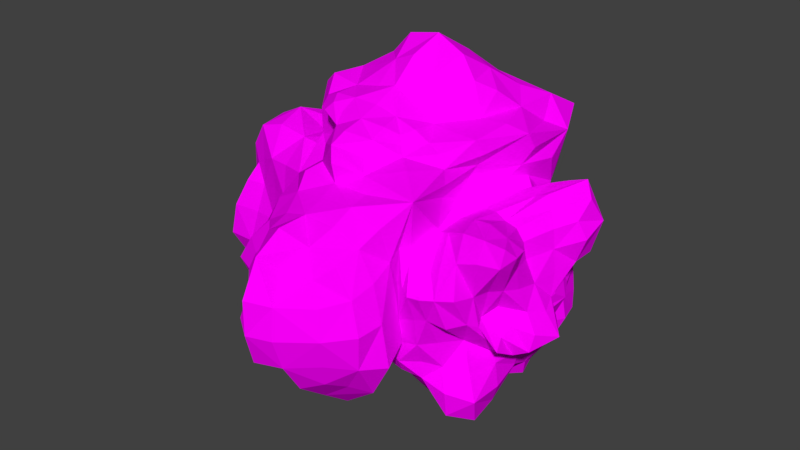 # Source: ast_roide.8.blend  (saved by Blender 2.79.0; exported with 4.5.12 LTS)
import bpy
from mathutils import Matrix  # noqa: F401  (used for matrix-valued properties, if any)

bpy.ops.wm.read_factory_settings(use_empty=True)
scene = bpy.context.scene
scene.name = 'Scene'

# ---- collections
col_collection_1 = bpy.data.collections.new('Collection 1'); scene.collection.children.link(col_collection_1)

# ---- images (referenced by path relative to the original .blend; pixels are not part of the script)
import os
ASSET_DIR = os.environ.get("B2B_ASSET_DIR", "")  # directory of the original .blend (textures are referenced by path, not embedded)
HERE = os.path.dirname(os.path.abspath(__file__))  # packed textures are extracted next to this script under _unpacked/

def load_image(name, relpath, width, height, colorspace="sRGB"):
    """Load a texture the original file referenced (path relative to the .blend, or extracted next to this script)."""
    p = next((c for c in (os.path.join(HERE, relpath), os.path.join(ASSET_DIR, relpath)) if relpath and os.path.exists(c)), "")
    if p:
        img = bpy.data.images.load(p, check_existing=True)
        img.name = name
    else:  # same state as the original file: an image datablock whose file is absent (Cycles renders it pink)
        img = bpy.data.images.new(name, width, height)
        img.source = "FILE"
        img.filepath = "//" + (relpath or name)
    img.colorspace_settings.name = colorspace
    return img
img_asteroide_8_material = load_image('asteroide.8.material', 'asteroide.8.material.png', 1024, 1024, 'sRGB')

# ---- materials (node trees are filled in below, after node groups)
mat_ast_roide_8 = bpy.data.materials.new('astéroide.8')
mat_ast_roide_8.alpha_threshold = 0.0
mat_ast_roide_8.roughness = 0.5
mat_ast_roide_8.line_color = (0.0, 0.0, 0.0, 1.0)

# ---- material node trees
mat_ast_roide_8.use_nodes = True; mat_ast_roide_8.node_tree.nodes.clear()
_N = mat_ast_roide_8.node_tree.nodes; _L = mat_ast_roide_8.node_tree.links
n0 = _N.new('ShaderNodeOutputMaterial'); n0.name = 'Material Output'; n0.location = (300, 300)
n1 = _N.new('ShaderNodeBsdfDiffuse'); n1.name = 'Diffuse BSDF'; n1.location = (66, 281)
n2 = _N.new('ShaderNodeTexImage'); n2.name = 'Image Texture'; n2.location = (-134, 336)
n2.width = 140
n2.image = img_asteroide_8_material
n3 = _N.new('ShaderNodeMapping'); n3.name = 'Mapping'; n3.location = (-434, 365)
n4 = _N.new('ShaderNodeTexCoord'); n4.name = 'Texture Coordinate'; n4.location = (-634, 348)
_L.new(n1.outputs[0], n0.inputs[0])
_L.new(n2.outputs[0], n1.inputs[0])
_L.new(n3.outputs[0], n2.inputs[0])
_L.new(n4.outputs[2], n3.inputs[0])
n0.is_active_output = True

# ---- world
world_world = bpy.data.worlds.new('World'); scene.world = world_world
world_world.color = (0.05088, 0.05088, 0.05088)
world_world.use_sun_shadow = False
world_world.sun_shadow_jitter_overblur = 0.0
world_world.cycles.sampling_method = 'MANUAL'

# ---- meshes
me_cube_008 = bpy.data.meshes.new('Cube.008')
me_cube_008.from_pydata([(2.314, 0.5581, -1.18), (2.431, -0.5882, -1.186), (2.418, -0.6145, -1.834), (2.281, 0.4644, -1.763), (-0.4052, -1.195, 1.49), (0.4891, -1.267, 1.539), (0.3313, -0.9072, 1.936), (-0.3603, -0.9196, 1.995), (1.635, 1.05, 1.248), (1.22, -0.3807, 1.097), (1.449, -0.2632, 0.7691), (1.664, 0.6828, 0.9094), (-0.5993, -1.579, -1.493), (0.6601, -1.629, -1.509), (0.5887, -2.343, -1.638), (-0.2134, -2.064, -1.268), (-1.931, 1.059, -1.34), (-1.828, -0.5376, -1.445), (-2.333, -0.4895, -0.9888), (-2.327, 0.5649, -0.8236), (1.062, 2.669, 0.9173), (0.6161, 2.964, -0.6656), (-1.141, 3.251, -0.8329), (-0.6782, 2.782, 0.7817), (0.3878, 0.4555, 2.576), (-0.3714, 0.4548, 2.656), (-0.4381, -0.4095, 2.263), (0.2747, -0.3066, 2.103), (1.295, -0.4416, 1.583), (1.766, 1.001, 1.809), (1.159, 0.607, 2.016), (0.869, -0.2644, 1.823), (-1.148, 0.7909, 1.59), (-1.251, -0.2876, 1.441), (-1.091, -0.3066, 2.124), (-1.165, 0.6055, 2.339), (1.378, 2.18, 2.026), (-0.06212, 1.96, 1.864), (-0.2087, 1.223, 2.609), (0.8163, 1.282, 2.565), (2.393, 1.187, -0.3272), (2.444, 1.318, 0.7787), (3.032, 1.202, 0.6918), (2.548, 0.8987, -0.2174), (1.317, -1.235, 0.5694), (1.344, -1.556, -0.376), (1.861, -1.534, -0.2213), (1.708, -1.272, 0.4116), (1.598, 2.033, -0.4203), (1.693, 1.833, 0.7231), (1.897, 1.322, 0.5964), (2.084, 1.517, -0.4222), (1.93, -1.223, -1.131), (1.334, -1.519, -1.137), (1.275, -1.213, -1.507), (2.101, -1.347, -1.862), (0.5036, -3.083, -0.8116), (0.4276, -3.138, 0.1842), (-0.2134, -2.925, 0.1398), (-0.3164, -2.838, -0.7005), (0.7132, -1.802, 1.318), (-0.5214, -1.62, 1.118), (-0.3844, -2.358, 0.8291), (0.4483, -2.401, 0.8358), (-1.254, -1.58, 0.3784), (-1.433, -1.643, -0.7361), (-0.9599, -2.061, -0.4889), (-1.008, -2.086, 0.1097), (1.436, -1.571, -0.7562), (1.329, -1.701, 0.598), (1.218, -2.388, 0.2524), (1.345, -2.413, -0.832), (-2.937, -0.5436, -0.5332), (-2.661, -0.4636, 0.4668), (-2.63, 0.4173, 0.4091), (-2.77, 0.4682, -0.4687), (-1.589, -1.045, -0.7656), (-1.459, -1.009, 0.5068), (-2.2, -0.7268, 0.4122), (-2.364, -0.9512, -0.6022), (-1.577, -0.3797, 1.317), (-1.573, 0.7683, 1.164), (-2.356, 0.4947, 1.131), (-2.486, -0.4237, 1.296), (-2.046, 1.948, 0.6162), (-2.352, 2.253, -0.5837), (-2.703, 1.174, -0.4069), (-2.507, 1.129, 0.4126), (0.5759, 1.108, -2.455), (0.5866, -0.1839, -1.939), (-0.2382, -0.07577, -1.83), (-0.3637, 0.9404, -2.341), (1.299, -0.3578, -2.248), (1.365, 0.9175, -2.423), (1.983, 0.625, -2.146), (1.926, -0.4765, -2.15), (1.682, 2.07, -1.165), (2.178, 1.66, -1.167), (2.166, 1.438, -1.829), (1.55, 1.878, -1.808), (-1.474, -0.4863, -1.987), (-1.524, 1.261, -2.144), (-1.141, 0.9416, -2.844), (-1.005, -0.2363, -2.145), (0.5372, -1.268, -1.169), (-0.6498, -1.125, -1.456), (-0.3209, -0.762, -1.394), (0.5488, -0.9863, -1.363), (-0.779, 2.962, -2.316), (0.6588, 2.758, -1.731), (0.6807, 2.12, -2.187), (-0.3606, 2.031, -2.663), (2.758, 0.3118, -0.3174), (2.665, 0.4489, 0.3899), (2.619, -0.4367, 0.4287), (2.729, -0.2855, -0.3179), (2.143, -1.241, 0.6717), (2.27, -1.126, -0.3224), (2.29, -0.81, -0.333), (2.701, -0.9892, 0.6733), (2.461, -0.5446, -1.006), (2.357, 0.5224, -0.8572), (2.636, 0.3519, -0.7862), (2.903, -0.4364, -0.873), (2.181, 0.646, 1.036), (1.95, -0.5582, 1.038), (2.529, -0.5817, 0.9448), (2.519, 0.5754, 0.943), (2.459, -0.01035, -1.218), (2.531, -0.6505, -1.517), (2.217, -0.06145, -1.683), (2.252, 0.4806, -1.44), (0.02306, -1.46, 1.676), (0.3109, -1.085, 1.73), (-0.01457, -1.121, 2.057), (-0.3693, -1.149, 1.77), (1.166, 0.3526, 1.16), (1.277, -0.2316, 0.8333), (1.489, 0.2084, 0.7654), (1.492, 0.8364, 1.045), (0.02319, -1.574, -1.579), (0.7192, -1.988, -1.879), (0.1185, -2.217, -1.559), (-0.394, -1.854, -1.468), (-1.834, 0.2236, -1.386), (-2.035, -0.4673, -1.198), (-2.229, 0.07479, -0.7971), (-1.913, 0.7662, -0.8644), (0.5508, 2.578, 0.03673), (-0.246, 3.224, -0.8401), (-1.083, 3.12, -0.003594), (0.2542, 2.927, 0.9032), (-0.004967, 0.4469, 2.811), (-0.3631, 0.0267, 2.341), (-0.06994, -0.352, 2.223), (0.2432, 0.09407, 2.219), (1.546, 0.1854, 1.675), (1.522, 0.7502, 1.988), (1.102, 0.08341, 1.932), (1.108, -0.3289, 1.735), (-1.275, 0.2797, 1.613), (-1.288, -0.2567, 1.851), (-1.33, 0.09725, 2.314), (-1.278, 0.6991, 2.061), (0.7706, 2.236, 2.028), (-0.07311, 1.603, 2.214), (0.3631, 1.342, 2.748), (1.094, 1.718, 2.233), (2.37, 1.431, 0.1579), (2.767, 1.391, 0.8267), (2.878, 1.162, 0.1298), (2.461, 1.072, -0.2441), (1.365, -1.478, 0.1122), (1.685, -1.594, -0.2417), (1.853, -1.72, 0.1987), (1.537, -1.27, 0.4219), (1.597, 1.933, 0.07172), (1.78, 1.552, 0.5986), (1.931, 1.432, 0.07413), (1.9, 1.813, -0.3941), (1.651, -1.368, -1.085), (1.301, -1.409, -1.352), (1.645, -1.243, -1.58), (2.089, -1.379, -1.46), (0.467, -3.223, -0.3163), (0.05275, -3.343, 0.2481), (-0.3279, -3.076, -0.2958), (0.05385, -3.216, -0.8344), (0.05243, -1.706, 1.226), (-0.4384, -1.949, 0.9113), (0.01415, -2.545, 1.054), (0.606, -2.073, 1.068), (-1.444, -1.642, -0.1367), (-1.275, -1.901, -0.5731), (-1.153, -2.119, -0.1957), (-1.262, -1.929, 0.2363), (1.37, -1.597, -0.08854), (1.333, -2.057, 0.4172), (1.392, -2.452, -0.2593), (1.59, -2.041, -0.8794), (-2.823, -0.5413, -0.002062), (-2.594, -0.01436, 0.4827), (-2.722, 0.4718, -0.01427), (-2.69, -0.01882, -0.5001), (-1.423, -0.9548, -0.08396), (-1.806, -0.8665, 0.4829), (-2.254, -0.8631, -0.0508), (-1.935, -0.8886, -0.6765), (-1.673, 0.2273, 1.203), (-2.067, 0.6662, 1.34), (-2.503, 0.0754, 1.361), (-2.094, -0.3718, 1.394), (-2.334, 2.298, 0.06642), (-2.479, 1.557, -0.4281), (-2.847, 1.286, 0.06922), (-2.201, 1.418, 0.3758), (0.6061, 0.423, -2.277), (0.1818, -0.104, -1.728), (-0.3773, 0.4268, -2.18), (0.145, 1.049, -2.117), (1.341, 0.2725, -2.579), (1.691, 0.7783, -2.311), (1.816, 0.08134, -2.088), (1.618, -0.411, -2.178), (2.134, 2.068, -1.216), (2.263, 1.639, -1.533), (2.017, 1.861, -1.892), (1.648, 2.026, -1.479), (-1.651, 0.2632, -2.207), (-1.361, 1.119, -2.501), (-1.159, 0.2919, -2.554), (-1.306, -0.4035, -2.162), (0.01073, -1.126, -1.188), (-0.5349, -0.9463, -1.461), (0.1418, -0.867, -1.382), (0.5169, -1.197, -1.322), (0.02401, 3.114, -2.16), (0.7139, 2.458, -2.079), (0.1739, 2.231, -2.381), (-0.5278, 2.535, -2.681), (2.728, 0.4183, 0.03824), (2.476, 0.006313, 0.3474), (2.606, -0.3533, 0.04606), (2.865, 0.02546, -0.4086), (2.234, -1.401, 0.1674), (2.379, -0.9795, -0.3926), (2.415, -0.8419, 0.153), (2.433, -1.172, 0.7394), (2.426, 0.003482, -0.9803), (2.403, 0.3848, -0.7743), (2.902, 0.002648, -0.9504), (2.693, -0.5349, -0.9586), (1.9, 0.03774, 0.9181), (2.254, -0.6274, 1.098), (2.293, -0.00148, 0.7884), (2.37, 0.6569, 1.113), (0.9742, -1.394, -1.166), (0.9232, -1.135, -1.477), (0.5201, 2.792, -1.261), (-0.9855, 3.167, -1.629), (1.179, 2.351, -0.5047), (1.568, 2.203, 0.8624), (0.5926, -1.358, -1.232), (-0.694, -1.314, -1.424), (1.176, -1.425, -0.5443), (1.228, -1.373, 0.6798), (-1.664, -0.5643, -1.792), (-1.758, 1.295, -1.784), (-1.462, -1.324, -0.7974), (-1.254, -1.178, 0.4802), (-1.926, 2.909, -0.7298), (-1.455, 2.34, 0.5462), (1.783, 1.17, 1.537), (1.361, -0.5066, 1.375), (1.518, 2.679, 1.743), (-0.1855, 2.265, 1.353), (0.6878, -1.465, 1.372), (-0.5695, -1.398, 1.364), (-1.257, -0.3701, 1.256), (-1.21, 0.8662, 1.173), (0.7858, 0.5074, 2.211), (0.6199, -0.2877, 1.982), (0.6274, 0.8465, 2.845), (-0.4226, 0.8798, 2.968), (0.3354, -0.6493, 2.058), (-0.447, -0.6796, 2.122), (-0.8001, -0.4091, 2.252), (-0.7954, 0.4768, 2.458), (0.9893, -0.9304, 1.642), (0.5958, -0.5693, 1.813), (-0.7869, -0.7166, 2.073), (-0.7523, -0.7028, 1.308), (1.546, 1.751, 1.732), (1.142, 1.04, 2.334), (-0.7415, 0.9742, 2.386), (-0.7742, 1.384, 1.603), (2.406, 0.6096, -0.9871), (2.336, -0.5199, -0.9873), (2.267, 1.3, -0.3991), (2.128, 1.266, 0.6801), (2.139, -1.446, -0.2983), (1.895, -1.294, 0.5572), (1.953, 0.6063, 0.9912), (1.688, -0.4086, 0.8999), (1.474, -0.952, 0.9833), (1.507, -0.7883, 0.7795), (1.834, 1.068, 0.9317), (1.807, 1.638, 1.217), (1.365, -1.486, -0.8078), (1.88, -1.286, -0.6999), (2.257, 1.619, -0.8296), (1.703, 2.175, -0.8131), (0.5156, -2.771, -1.323), (-0.1788, -2.402, -0.9669), (0.9634, -2.734, -0.7737), (0.9026, -2.739, 0.1553), (-0.5718, -2.326, -0.523), (-0.6746, -2.46, 0.07991), (0.322, -2.734, 0.5517), (-0.2833, -2.687, 0.5715), (1.137, -1.689, -1.228), (1.041, -2.315, -1.297), (-0.6118, -2.028, -0.8564), (-1.241, -1.743, -1.384), (-0.9866, -1.552, 0.8579), (-0.6495, -2.071, 0.4382), (0.9423, -2.403, 0.6972), (1.227, -1.792, 1.13), (-2.733, -0.5124, -0.9568), (-2.713, 0.4784, -0.8432), (-2.779, -0.9908, -0.5609), (-2.536, -0.7862, 0.4237), (-2.92, 0.8911, -0.4612), (-2.678, 0.8244, 0.3947), (-2.686, -0.4288, 0.9216), (-2.443, 0.362, 0.7697), (-1.858, -1.09, -1.322), (-2.41, -0.8692, -0.9418), (-2.58, 0.967, -0.8683), (-1.986, 1.784, -1.07), (-1.521, -0.878, 1.001), (-2.247, -0.6602, 0.8315), (-1.632, 1.334, 0.9154), (-2.265, 0.8598, 0.7461), (1.049, 1.055, -2.544), (0.9723, -0.2476, -2.155), (0.65, 1.695, -2.189), (-0.3576, 1.507, -2.368), (0.5651, -0.6889, -1.552), (-0.165, -0.4839, -1.484), (-0.6543, -0.07431, -1.984), (-0.7784, 0.8634, -2.683), (2.216, 0.5204, -2.033), (2.17, -0.5457, -2.018), (1.266, -0.873, -1.763), (2.038, -0.9293, -2.011), (2.054, 1.063, -1.956), (1.464, 1.534, -2.151), (2.438, -1.082, -1.938), (2.296, -1.068, -1.149), (2.194, 0.9506, -1.852), (2.345, 1.133, -1.186), (1.034, 1.84, -1.84), (1.167, 2.287, -1.294), (-1.397, 2.242, -2.22), (-0.8617, 1.584, -2.804), (-0.7544, -0.5867, -1.65), (-1.224, -1.03, -1.827), (2.855, 0.3341, -0.6341), (2.932, -0.3535, -0.6038), (2.624, 0.6405, -0.2152), (3.005, 0.8059, 0.5099), (2.396, -0.5395, -0.2372), (2.732, -0.7444, 0.5694), (2.641, 0.458, 0.7107), (2.734, -0.4597, 0.7618), (2.453, 1.11, 1.207), (2.927, 0.977, 1.093), (2.418, 0.6048, -0.5086), (2.445, 0.9427, -0.6803), (2.431, -0.8616, -0.6286), (2.584, -0.7048, -0.6148), (2.736, -0.9349, 0.9769), (2.104, -1.044, 1.062), (2.424, -0.05313, -1.476), (-0.008714, -1.416, 1.936), (1.142, 0.3345, 0.7888), (0.0671, -1.95, -1.813), (-1.915, 0.178, -1.018), (-0.1808, 3.015, -0.01142), (-0.06268, 0.06938, 2.405), (1.464, 0.07583, 1.918), (-1.592, 0.2139, 2.095), (0.6226, 1.792, 2.345), (2.652, 1.355, 0.1919), (1.658, -1.735, 0.1824), (1.786, 1.679, 0.06264), (1.669, -1.389, -1.358), (0.08957, -3.379, -0.2944), (0.03924, -2.044, 1.075), (-1.479, -1.988, -0.1626), (1.477, -2.054, -0.188), (-2.492, -0.01116, -0.01281), (-1.796, -0.9231, -0.04741), (-2.173, 0.1522, 1.521), (-2.543, 1.656, 0.07245), (0.1567, 0.5119, -1.856), (1.61, 0.1783, -2.351), (2.135, 2.068, -1.564), (-1.443, 0.2697, -2.428), (0.06778, -1.012, -1.283), (0.162, 2.742, -2.51), (2.638, 0.02136, -0.008689), (2.333, -1.077, 0.1346), (2.547, -0.01311, -0.9683), (2.082, 0.01537, 0.8339), (0.9333, -1.327, -1.346), (-0.1014, 3.412, -1.587), (1.228, 2.237, 0.06978), (-0.007154, -1.287, -1.234), (1.128, -1.301, 0.01755), (-1.715, 0.2575, -1.861), (-1.191, -1.197, -0.13), (-1.87, 2.853, 0.01661), (1.333, 0.3195, 1.414), (0.6743, 2.741, 1.699), (0.07355, -1.442, 1.365), (-1.248, 0.2845, 1.194), (0.6466, 0.1164, 1.954), (0.1163, 0.894, 3.069), (-0.03887, -0.73, 2.123), (-0.7987, 0.03746, 2.253), (0.7113, -0.6754, 1.692), (-0.604, -0.5258, 1.634), (1.35, 1.384, 2.028), (-0.7263, 1.154, 2.025), (2.408, 0.01818, -1.03), (2.103, 1.295, 0.112), (2.038, -1.603, 0.1994), (1.715, 0.0958, 0.873), (1.456, -0.7761, 0.8104), (1.606, 1.3, 0.9778), (1.667, -1.502, -0.7212), (2.11, 2.029, -0.7741), (0.09356, -2.651, -1.214), (1.004, -2.825, -0.308), (-0.7484, -2.525, -0.2767), (0.02245, -3.019, 0.793), (1.269, -2.023, -1.465), (-0.8937, -1.881, -1.075), (-0.8727, -1.89, 0.6429), (1.098, -2.084, 0.8894), (-2.581, 0.002414, -0.7954), (-2.684, -0.9524, -0.01811), (-2.962, 0.9161, 0.02676), (-2.653, 0.01306, 0.9508), (-2.034, -0.899, -1.056), (-2.252, 1.233, -0.8613), (-1.93, -0.7878, 0.9723), (-1.996, 1.07, 0.8512), (1.001, 0.367, -2.551), (0.156, 1.67, -2.153), (0.1863, -0.5824, -1.447), (-0.8237, 0.3688, -2.446), (2.008, -0.007899, -1.874), (1.583, -0.9786, -1.921), (1.772, 1.338, -2.008), (2.514, -1.21, -1.525), (2.076, 1.015, -1.434), (1.01, 1.977, -1.518), (-1.1, 1.923, -2.574), (-1.008, -0.8508, -1.871), (3.124, 0.01568, -0.7341), (2.853, 0.7977, 0.101), (2.552, -0.6568, 0.1327), (2.426, -0.006251, 0.6161), (2.726, 1.175, 1.285), (2.355, 0.7427, -0.5685), (2.659, -0.9109, -0.7401), (2.463, -1.051, 1.076), (1.229, 2.412, -0.9463), (1.052, -1.455, -0.9803), (-1.566, -1.387, -1.645), (-1.771, 2.485, -1.559), (1.829, 2.01, 1.581), (1.497, -1.399, 1.482), (-1.079, -1.028, 1.053), (-1.134, 1.661, 1.186), (0.9009, 0.7769, 2.507), (0.5115, -0.4924, 1.929), (-0.6947, 0.796, 2.63), (-0.6807, -0.6281, 2.194), (2.477, 1.219, -0.8538), (2.098, -0.9374, -0.7421), (2.144, 1.044, 1.094), (1.746, -0.9106, 0.906), (0.8831, -2.631, -1.158), (-0.3943, -2.177, -0.734), (0.7384, -2.627, 0.5006), (-0.5023, -2.366, 0.3621), (-2.674, -0.8393, -0.8801), (-2.793, 0.7969, -0.7877), (-2.436, -0.6071, 0.7029), (-2.479, 0.703, 0.6403), (1.112, 1.677, -2.309), (0.9238, -0.8123, -1.722), (-0.6656, 1.315, -2.638), (-0.5348, -0.3708, -1.654), (2.135, 0.8607, -1.961), (2.196, -0.8519, -1.926), (2.612, 0.5248, -0.4624), (2.628, -0.5252, -0.4894), (2.863, 0.7544, 0.792), (2.823, -0.7573, 0.8035)], [], [(0, 128, 384, 131), (0, 131, 468, 361), (0, 361, 492, 296), (0, 296, 436, 128), (1, 129, 384, 128), (1, 128, 436, 297), (1, 297, 493, 359), (1, 359, 467, 129), (2, 130, 384, 129), (2, 129, 467, 358), (2, 358, 509, 353), (2, 353, 464, 130), (3, 131, 384, 130), (3, 130, 464, 352), (3, 352, 508, 360), (3, 360, 468, 131), (4, 132, 385, 135), (4, 135, 433, 291), (4, 291, 486, 277), (4, 277, 426, 132), (5, 133, 385, 132), (5, 132, 426, 276), (5, 276, 485, 288), (5, 288, 432, 133), (6, 134, 385, 133), (6, 133, 432, 289), (6, 289, 489, 284), (6, 284, 430, 134), (7, 135, 385, 134), (7, 134, 430, 285), (7, 285, 491, 290), (7, 290, 433, 135), (8, 136, 386, 139), (8, 139, 441, 307), (8, 307, 484, 272), (8, 272, 424, 136), (9, 137, 386, 136), (9, 136, 424, 273), (9, 273, 485, 304), (9, 304, 440, 137), (10, 138, 386, 137), (10, 137, 440, 305), (10, 305, 495, 303), (10, 303, 439, 138), (11, 139, 386, 138), (11, 138, 439, 302), (11, 302, 494, 306), (11, 306, 441, 139), (12, 140, 387, 143), (12, 143, 449, 323), (12, 323, 482, 263), (12, 263, 419, 140), (13, 141, 387, 140), (13, 140, 419, 262), (13, 262, 481, 320), (13, 320, 448, 141), (14, 142, 387, 141), (14, 141, 448, 321), (14, 321, 496, 312), (14, 312, 444, 142), (15, 143, 387, 142), (15, 142, 444, 313), (15, 313, 497, 322), (15, 322, 449, 143), (16, 144, 388, 147), (16, 147, 457, 339), (16, 339, 483, 267), (16, 267, 421, 144), (17, 145, 388, 144), (17, 144, 421, 266), (17, 266, 482, 336), (17, 336, 456, 145), (18, 146, 388, 145), (18, 145, 456, 337), (18, 337, 500, 328), (18, 328, 452, 146), (19, 147, 388, 146), (19, 146, 452, 329), (19, 329, 501, 338), (19, 338, 457, 147), (20, 148, 389, 151), (20, 151, 425, 274), (20, 274, 484, 261), (20, 261, 418, 148), (21, 149, 389, 148), (21, 148, 418, 260), (21, 260, 480, 258), (21, 258, 417, 149), (22, 150, 389, 149), (22, 149, 417, 259), (22, 259, 483, 270), (22, 270, 423, 150), (23, 151, 389, 150), (23, 150, 423, 271), (23, 271, 487, 275), (23, 275, 425, 151), (24, 152, 390, 155), (24, 155, 428, 280), (24, 280, 488, 282), (24, 282, 429, 152), (25, 153, 390, 152), (25, 152, 429, 283), (25, 283, 490, 287), (25, 287, 431, 153), (26, 154, 390, 153), (26, 153, 431, 286), (26, 286, 491, 285), (26, 285, 430, 154), (27, 155, 390, 154), (27, 154, 430, 284), (27, 284, 489, 281), (27, 281, 428, 155), (28, 156, 391, 159), (28, 159, 432, 288), (28, 288, 485, 273), (28, 273, 424, 156), (29, 157, 391, 156), (29, 156, 424, 272), (29, 272, 484, 292), (29, 292, 434, 157), (30, 158, 391, 157), (30, 157, 434, 293), (30, 293, 488, 280), (30, 280, 428, 158), (31, 159, 391, 158), (31, 158, 428, 281), (31, 281, 489, 289), (31, 289, 432, 159), (32, 160, 392, 163), (32, 163, 435, 295), (32, 295, 487, 279), (32, 279, 427, 160), (33, 161, 392, 160), (33, 160, 427, 278), (33, 278, 486, 291), (33, 291, 433, 161), (34, 162, 392, 161), (34, 161, 433, 290), (34, 290, 491, 286), (34, 286, 431, 162), (35, 163, 392, 162), (35, 162, 431, 287), (35, 287, 490, 294), (35, 294, 435, 163), (36, 164, 393, 167), (36, 167, 434, 292), (36, 292, 484, 274), (36, 274, 425, 164), (37, 165, 393, 164), (37, 164, 425, 275), (37, 275, 487, 295), (37, 295, 435, 165), (38, 166, 393, 165), (38, 165, 435, 294), (38, 294, 490, 283), (38, 283, 429, 166), (39, 167, 393, 166), (39, 166, 429, 282), (39, 282, 488, 293), (39, 293, 434, 167), (40, 168, 394, 171), (40, 171, 477, 379), (40, 379, 492, 298), (40, 298, 437, 168), (41, 169, 394, 168), (41, 168, 437, 299), (41, 299, 494, 376), (41, 376, 476, 169), (42, 170, 394, 169), (42, 169, 476, 377), (42, 377, 512, 371), (42, 371, 473, 170), (43, 171, 394, 170), (43, 170, 473, 370), (43, 370, 510, 378), (43, 378, 477, 171), (44, 172, 395, 175), (44, 175, 440, 304), (44, 304, 485, 265), (44, 265, 420, 172), (45, 173, 395, 172), (45, 172, 420, 264), (45, 264, 481, 308), (45, 308, 442, 173), (46, 174, 395, 173), (46, 173, 442, 309), (46, 309, 493, 300), (46, 300, 438, 174), (47, 175, 395, 174), (47, 174, 438, 301), (47, 301, 495, 305), (47, 305, 440, 175), (48, 176, 396, 179), (48, 179, 443, 311), (48, 311, 480, 260), (48, 260, 418, 176), (49, 177, 396, 176), (49, 176, 418, 261), (49, 261, 484, 307), (49, 307, 441, 177), (50, 178, 396, 177), (50, 177, 441, 306), (50, 306, 494, 299), (50, 299, 437, 178), (51, 179, 396, 178), (51, 178, 437, 298), (51, 298, 492, 310), (51, 310, 443, 179), (52, 180, 397, 183), (52, 183, 467, 359), (52, 359, 493, 309), (52, 309, 442, 180), (53, 181, 397, 180), (53, 180, 442, 308), (53, 308, 481, 256), (53, 256, 416, 181), (54, 182, 397, 181), (54, 181, 416, 257), (54, 257, 505, 354), (54, 354, 465, 182), (55, 183, 397, 182), (55, 182, 465, 355), (55, 355, 509, 358), (55, 358, 467, 183), (56, 184, 398, 187), (56, 187, 444, 312), (56, 312, 496, 314), (56, 314, 445, 184), (57, 185, 398, 184), (57, 184, 445, 315), (57, 315, 498, 318), (57, 318, 447, 185), (58, 186, 398, 185), (58, 185, 447, 319), (58, 319, 499, 317), (58, 317, 446, 186), (59, 187, 398, 186), (59, 186, 446, 316), (59, 316, 497, 313), (59, 313, 444, 187), (60, 188, 399, 191), (60, 191, 451, 327), (60, 327, 485, 276), (60, 276, 426, 188), (61, 189, 399, 188), (61, 188, 426, 277), (61, 277, 486, 324), (61, 324, 450, 189), (62, 190, 399, 189), (62, 189, 450, 325), (62, 325, 499, 319), (62, 319, 447, 190), (63, 191, 399, 190), (63, 190, 447, 318), (63, 318, 498, 326), (63, 326, 451, 191), (64, 192, 400, 195), (64, 195, 450, 324), (64, 324, 486, 269), (64, 269, 422, 192), (65, 193, 400, 192), (65, 192, 422, 268), (65, 268, 482, 323), (65, 323, 449, 193), (66, 194, 400, 193), (66, 193, 449, 322), (66, 322, 497, 316), (66, 316, 446, 194), (67, 195, 400, 194), (67, 194, 446, 317), (67, 317, 499, 325), (67, 325, 450, 195), (68, 196, 401, 199), (68, 199, 448, 320), (68, 320, 481, 264), (68, 264, 420, 196), (69, 197, 401, 196), (69, 196, 420, 265), (69, 265, 485, 327), (69, 327, 451, 197), (70, 198, 401, 197), (70, 197, 451, 326), (70, 326, 498, 315), (70, 315, 445, 198), (71, 199, 401, 198), (71, 198, 445, 314), (71, 314, 496, 321), (71, 321, 448, 199), (72, 200, 402, 203), (72, 203, 452, 328), (72, 328, 500, 330), (72, 330, 453, 200), (73, 201, 402, 200), (73, 200, 453, 331), (73, 331, 502, 334), (73, 334, 455, 201), (74, 202, 402, 201), (74, 201, 455, 335), (74, 335, 503, 333), (74, 333, 454, 202), (75, 203, 402, 202), (75, 202, 454, 332), (75, 332, 501, 329), (75, 329, 452, 203), (76, 204, 403, 207), (76, 207, 456, 336), (76, 336, 482, 268), (76, 268, 422, 204), (77, 205, 403, 204), (77, 204, 422, 269), (77, 269, 486, 340), (77, 340, 458, 205), (78, 206, 403, 205), (78, 205, 458, 341), (78, 341, 502, 331), (78, 331, 453, 206), (79, 207, 403, 206), (79, 206, 453, 330), (79, 330, 500, 337), (79, 337, 456, 207), (80, 208, 404, 211), (80, 211, 458, 340), (80, 340, 486, 278), (80, 278, 427, 208), (81, 209, 404, 208), (81, 208, 427, 279), (81, 279, 487, 342), (81, 342, 459, 209), (82, 210, 404, 209), (82, 209, 459, 343), (82, 343, 503, 335), (82, 335, 455, 210), (83, 211, 404, 210), (83, 210, 455, 334), (83, 334, 502, 341), (83, 341, 458, 211), (84, 212, 405, 215), (84, 215, 459, 342), (84, 342, 487, 271), (84, 271, 423, 212), (85, 213, 405, 212), (85, 212, 423, 270), (85, 270, 483, 339), (85, 339, 457, 213), (86, 214, 405, 213), (86, 213, 457, 338), (86, 338, 501, 332), (86, 332, 454, 214), (87, 215, 405, 214), (87, 214, 454, 333), (87, 333, 503, 343), (87, 343, 459, 215), (88, 216, 406, 219), (88, 219, 461, 346), (88, 346, 504, 344), (88, 344, 460, 216), (89, 217, 406, 216), (89, 216, 460, 345), (89, 345, 505, 348), (89, 348, 462, 217), (90, 218, 406, 217), (90, 217, 462, 349), (90, 349, 507, 350), (90, 350, 463, 218), (91, 219, 406, 218), (91, 218, 463, 351), (91, 351, 506, 347), (91, 347, 461, 219), (92, 220, 407, 223), (92, 223, 465, 354), (92, 354, 505, 345), (92, 345, 460, 220), (93, 221, 407, 220), (93, 220, 460, 344), (93, 344, 504, 357), (93, 357, 466, 221), (94, 222, 407, 221), (94, 221, 466, 356), (94, 356, 508, 352), (94, 352, 464, 222), (95, 223, 407, 222), (95, 222, 464, 353), (95, 353, 509, 355), (95, 355, 465, 223), (96, 224, 408, 227), (96, 227, 469, 363), (96, 363, 480, 311), (96, 311, 443, 224), (97, 225, 408, 224), (97, 224, 443, 310), (97, 310, 492, 361), (97, 361, 468, 225), (98, 226, 408, 225), (98, 225, 468, 360), (98, 360, 508, 356), (98, 356, 466, 226), (99, 227, 408, 226), (99, 226, 466, 357), (99, 357, 504, 362), (99, 362, 469, 227), (100, 228, 409, 231), (100, 231, 471, 367), (100, 367, 482, 266), (100, 266, 421, 228), (101, 229, 409, 228), (101, 228, 421, 267), (101, 267, 483, 364), (101, 364, 470, 229), (102, 230, 409, 229), (102, 229, 470, 365), (102, 365, 506, 351), (102, 351, 463, 230), (103, 231, 409, 230), (103, 230, 463, 350), (103, 350, 507, 366), (103, 366, 471, 231), (104, 232, 410, 235), (104, 235, 416, 256), (104, 256, 481, 262), (104, 262, 419, 232), (105, 233, 410, 232), (105, 232, 419, 263), (105, 263, 482, 367), (105, 367, 471, 233), (106, 234, 410, 233), (106, 233, 471, 366), (106, 366, 507, 349), (106, 349, 462, 234), (107, 235, 410, 234), (107, 234, 462, 348), (107, 348, 505, 257), (107, 257, 416, 235), (108, 236, 411, 239), (108, 239, 470, 364), (108, 364, 483, 259), (108, 259, 417, 236), (109, 237, 411, 236), (109, 236, 417, 258), (109, 258, 480, 363), (109, 363, 469, 237), (110, 238, 411, 237), (110, 237, 469, 362), (110, 362, 504, 346), (110, 346, 461, 238), (111, 239, 411, 238), (111, 238, 461, 347), (111, 347, 506, 365), (111, 365, 470, 239), (112, 240, 412, 243), (112, 243, 472, 368), (112, 368, 510, 370), (112, 370, 473, 240), (113, 241, 412, 240), (113, 240, 473, 371), (113, 371, 512, 374), (113, 374, 475, 241), (114, 242, 412, 241), (114, 241, 475, 375), (114, 375, 513, 373), (114, 373, 474, 242), (115, 243, 412, 242), (115, 242, 474, 372), (115, 372, 511, 369), (115, 369, 472, 243), (116, 244, 413, 247), (116, 247, 479, 383), (116, 383, 495, 301), (116, 301, 438, 244), (117, 245, 413, 244), (117, 244, 438, 300), (117, 300, 493, 380), (117, 380, 478, 245), (118, 246, 413, 245), (118, 245, 478, 381), (118, 381, 511, 372), (118, 372, 474, 246), (119, 247, 413, 246), (119, 246, 474, 373), (119, 373, 513, 382), (119, 382, 479, 247), (120, 248, 414, 251), (120, 251, 478, 380), (120, 380, 493, 297), (120, 297, 436, 248), (121, 249, 414, 248), (121, 248, 436, 296), (121, 296, 492, 379), (121, 379, 477, 249), (122, 250, 414, 249), (122, 249, 477, 378), (122, 378, 510, 368), (122, 368, 472, 250), (123, 251, 414, 250), (123, 250, 472, 369), (123, 369, 511, 381), (123, 381, 478, 251), (124, 252, 415, 255), (124, 255, 476, 376), (124, 376, 494, 302), (124, 302, 439, 252), (125, 253, 415, 252), (125, 252, 439, 303), (125, 303, 495, 383), (125, 383, 479, 253), (126, 254, 415, 253), (126, 253, 479, 382), (126, 382, 513, 375), (126, 375, 475, 254), (127, 255, 415, 254), (127, 254, 475, 374), (127, 374, 512, 377), (127, 377, 476, 255)])
_uv = me_cube_008.uv_layers.new(name='UVMap')
_uv.uv.foreach_set('vector', [0.9715, 0.6042, 0.9726, 0.5741, 0.9912, 0.569, 0.9912, 0.5993, 0.5344, 0.9037, 0.5483, 0.902, 0.5642, 0.9325, 0.5391, 0.9426, 0.5344, 0.9037, 0.5391, 0.9426, 0.5181, 0.9453, 0.5213, 0.9058, 0.938, 0.4097, 0.9446, 0.4025, 0.9418, 0.4452, 0.9288, 0.4486, 0.9316, 0.4899, 0.9082, 0.4967, 0.9159, 0.4551, 0.9288, 0.4486, 0.9316, 0.4899, 0.9288, 0.4486, 0.9418, 0.4452, 0.9473, 0.4842, 0.9316, 0.4899, 0.9473, 0.4842, 0.9721, 0.5146, 0.9398, 0.5257, 0.9316, 0.4899, 0.9398, 0.5257, 0.9083, 0.5369, 0.9082, 0.4967, 0.7038, 0.932, 0.6678, 0.9333, 0.6705, 0.9122, 0.6992, 0.9079, 0.5613, 0.831, 0.5776, 0.8448, 0.566, 0.8805, 0.5509, 0.8574, 0.5613, 0.831, 0.5509, 0.8574, 0.5399, 0.8427, 0.541, 0.8197, 0.7038, 0.932, 0.6953, 0.9537, 0.6621, 0.9537, 0.6678, 0.9333, 0.5744, 0.764, 0.5827, 0.7744, 0.5828, 0.8077, 0.5631, 0.8006, 0.5744, 0.764, 0.5631, 0.8006, 0.5449, 0.79, 0.5631, 0.7506, 0.2815, 0.7278, 0.2616, 0.7278, 0.2659, 0.7091, 0.2753, 0.707, 0.2867, 0.6111, 0.29, 0.6434, 0.2616, 0.6534, 0.2676, 0.617, 0.4755, 0.5847, 0.5106, 0.6004, 0.5046, 0.6176, 0.4736, 0.6049, 0.4755, 0.5847, 0.4736, 0.6049, 0.4369, 0.6062, 0.437, 0.577, 0.04036, 0.922, 0.04036, 0.9639, 0.004405, 0.97, 0.02056, 0.9232, 0.4755, 0.5847, 0.4738, 0.5675, 0.5158, 0.5819, 0.5106, 0.6004, 0.7588, 0.02692, 0.7381, 0.03691, 0.7151, 0.007923, 0.7318, 0.004417, 0.5338, 0.6075, 0.5106, 0.6004, 0.5158, 0.5819, 0.5551, 0.5964, 0.5338, 0.6075, 0.5551, 0.5964, 0.6024, 0.6246, 0.5518, 0.6346, 0.7588, 0.02692, 0.7721, 0.06109, 0.7543, 0.07377, 0.7381, 0.03691, 0.7255, 0.0507, 0.7051, 0.02914, 0.7151, 0.007923, 0.7381, 0.03691, 0.7255, 0.0507, 0.7381, 0.03691, 0.7543, 0.07377, 0.7412, 0.07942, 0.7255, 0.0507, 0.7412, 0.07942, 0.73, 0.08362, 0.7162, 0.0695, 0.7255, 0.0507, 0.7162, 0.0695, 0.6965, 0.05655, 0.7051, 0.02914, 0.4637, 0.6255, 0.4736, 0.6049, 0.5046, 0.6176, 0.4923, 0.6327, 0.4637, 0.6255, 0.4923, 0.6327, 0.4757, 0.6463, 0.4482, 0.6377, 0.4637, 0.6255, 0.4482, 0.6377, 0.431, 0.6381, 0.4287, 0.6254, 0.2963, 0.5409, 0.2965, 0.5689, 0.2616, 0.5547, 0.2965, 0.5203, 0.8124, 0.9905, 0.7844, 0.9377, 0.8026, 0.9281, 0.8132, 0.9704, 0.4536, 0.9387, 0.4396, 0.9534, 0.4365, 0.9187, 0.4536, 0.8947, 0.8046, 0.2126, 0.8085, 0.2575, 0.7851, 0.2857, 0.7936, 0.2252, 0.8368, 0.8201, 0.8544, 0.8092, 0.8489, 0.8783, 0.8279, 0.881, 0.7802, 0.8852, 0.799, 0.89, 0.8026, 0.9281, 0.7844, 0.9377, 0.8475, 0.9231, 0.8279, 0.881, 0.8489, 0.8783, 0.8708, 0.9274, 0.9866, 0.2142, 0.9639, 0.2092, 0.9537, 0.172, 0.9866, 0.1757, 0.7802, 0.8852, 0.7907, 0.8437, 0.8014, 0.8521, 0.799, 0.89, 0.8104, 0.8871, 0.8191, 0.9202, 0.8026, 0.9281, 0.799, 0.89, 0.8104, 0.8871, 0.799, 0.89, 0.8014, 0.8521, 0.8054, 0.8508, 0.8944, 0.8323, 0.9039, 0.8001, 0.9245, 0.7966, 0.9155, 0.8272, 0.8944, 0.8323, 0.9155, 0.8272, 0.9102, 0.8609, 0.8913, 0.8638, 0.9698, 0.0753, 0.9861, 0.06445, 0.9922, 0.1016, 0.9653, 0.1016, 0.9026, 0.8963, 0.8913, 0.8638, 0.9102, 0.8609, 0.9235, 0.8982, 0.9026, 0.8963, 0.9235, 0.8982, 0.9341, 0.9297, 0.909, 0.9255, 0.6368, 0.989, 0.6325, 0.9585, 0.6469, 0.9456, 0.6533, 0.9802, 0.8407, 0.1116, 0.8202, 0.09264, 0.8173, 0.06182, 0.8463, 0.08894, 0.6913, 0.6753, 0.7039, 0.6919, 0.6868, 0.711, 0.654, 0.697, 0.6913, 0.6753, 0.654, 0.697, 0.6254, 0.6696, 0.6891, 0.6607, 0.8825, 0.3513, 0.8994, 0.3486, 0.8764, 0.3911, 0.8497, 0.3754, 0.8209, 0.4095, 0.7891, 0.3943, 0.824, 0.3674, 0.8497, 0.3754, 0.8209, 0.4095, 0.8497, 0.3754, 0.8764, 0.3911, 0.8458, 0.4198, 0.8209, 0.4095, 0.8458, 0.4198, 0.8318, 0.4561, 0.8086, 0.448, 0.8209, 0.4095, 0.8086, 0.448, 0.7802, 0.4435, 0.7891, 0.3943, 0.2691, 0.8551, 0.2943, 0.8623, 0.2992, 0.8889, 0.2601, 0.886, 0.2691, 0.8551, 0.2601, 0.886, 0.2138, 0.8659, 0.2298, 0.8422, 0.2691, 0.8551, 0.2298, 0.8422, 0.2427, 0.8177, 0.274, 0.8166, 0.8284, 0.02639, 0.8635, 0.008526, 0.8763, 0.03048, 0.8404, 0.04934, 0.8611, 0.07522, 0.8463, 0.08894, 0.8173, 0.06182, 0.8404, 0.04934, 0.8611, 0.07522, 0.8404, 0.04934, 0.8763, 0.03048, 0.8897, 0.05981, 0.8611, 0.07522, 0.8897, 0.05981, 0.9017, 0.08567, 0.8946, 0.09832, 0.1822, 0.8978, 0.2092, 0.9199, 0.2002, 0.9458, 0.1768, 0.9183, 0.1234, 0.5749, 0.09437, 0.5207, 0.1173, 0.5061, 0.1421, 0.5405, 0.1234, 0.5749, 0.1421, 0.5405, 0.1674, 0.5713, 0.1608, 0.6147, 0.1234, 0.5749, 0.1608, 0.6147, 0.144, 0.6768, 0.09803, 0.6046, 0.1234, 0.5749, 0.09803, 0.6046, 0.06372, 0.5379, 0.09437, 0.5207, 0.06998, 0.4719, 0.09369, 0.4687, 0.1173, 0.5061, 0.09437, 0.5207, 0.06998, 0.4719, 0.09437, 0.5207, 0.06372, 0.5379, 0.04332, 0.4811, 0.06998, 0.4719, 0.04332, 0.4811, 0.02568, 0.4217, 0.06307, 0.4312, 0.06998, 0.4719, 0.06307, 0.4312, 0.08999, 0.4355, 0.09369, 0.4687, 0.116, 0.4605, 0.1386, 0.4921, 0.1173, 0.5061, 0.09369, 0.4687, 0.116, 0.4605, 0.09369, 0.4687, 0.08999, 0.4355, 0.1112, 0.4337, 0.848, 0.2855, 0.8488, 0.3136, 0.8355, 0.3194, 0.8257, 0.2976, 0.848, 0.2855, 0.8257, 0.2976, 0.8368, 0.263, 0.8571, 0.2495, 0.1541, 0.5256, 0.1421, 0.5405, 0.1173, 0.5061, 0.1386, 0.4921, 0.8456, 0.2189, 0.8571, 0.2495, 0.8368, 0.263, 0.8227, 0.2337, 0.8456, 0.2189, 0.8227, 0.2337, 0.8173, 0.2157, 0.825, 0.1976, 0.8456, 0.2189, 0.825, 0.1976, 0.8424, 0.172, 0.8666, 0.1945, 0.2183, 0.2823, 0.2021, 0.2092, 0.2507, 0.1699, 0.2657, 0.2428, 0.2183, 0.2823, 0.2657, 0.2428, 0.2729, 0.309, 0.232, 0.3504, 0.2183, 0.2823, 0.232, 0.3504, 0.1864, 0.3602, 0.1751, 0.3056, 0.2183, 0.2823, 0.1751, 0.3056, 0.1589, 0.2444, 0.2021, 0.2092, 0.1827, 0.169, 0.2259, 0.1178, 0.2507, 0.1699, 0.2021, 0.2092, 0.1827, 0.169, 0.2021, 0.2092, 0.1589, 0.2444, 0.1408, 0.2083, 0.1827, 0.169, 0.1408, 0.2083, 0.1216, 0.1848, 0.1558, 0.1317, 0.1827, 0.169, 0.1558, 0.1317, 0.1938, 0.08013, 0.2259, 0.1178, 0.2702, 0.07728, 0.2981, 0.1285, 0.2507, 0.1699, 0.2259, 0.1178, 0.2702, 0.07728, 0.2259, 0.1178, 0.1938, 0.08013, 0.2257, 0.03927, 0.2702, 0.07728, 0.2257, 0.03927, 0.2422, 0.01258, 0.3001, 0.05, 0.6249, 0.2984, 0.5762, 0.3322, 0.5603, 0.2935, 0.6028, 0.2547, 0.3001, 0.1945, 0.2657, 0.2428, 0.2507, 0.1699, 0.2981, 0.1285, 0.5794, 0.191, 0.6028, 0.2547, 0.5603, 0.2935, 0.5311, 0.2387, 0.5794, 0.191, 0.5311, 0.2387, 0.4862, 0.1817, 0.5516, 0.1299, 0.5794, 0.191, 0.5516, 0.1299, 0.6027, 0.07294, 0.6161, 0.1359, 0.6783, 0.1507, 0.6472, 0.1431, 0.6716, 0.1137, 0.6957, 0.1209, 0.6783, 0.1507, 0.6957, 0.1209, 0.7288, 0.1295, 0.7166, 0.1609, 0.6783, 0.1507, 0.7166, 0.1609, 0.7022, 0.1834, 0.6699, 0.1842, 0.6783, 0.1507, 0.6699, 0.1842, 0.6337, 0.1782, 0.6472, 0.1431, 0.3408, 0.936, 0.348, 0.9002, 0.368, 0.906, 0.3678, 0.9459, 0.3408, 0.936, 0.3678, 0.9459, 0.368, 0.9787, 0.3307, 0.9715, 0.3408, 0.936, 0.3307, 0.9715, 0.3098, 0.9466, 0.3089, 0.9239, 0.3408, 0.936, 0.3089, 0.9239, 0.3172, 0.8947, 0.348, 0.9002, 0.6674, 0.07178, 0.6857, 0.08306, 0.6716, 0.1137, 0.6621, 0.1044, 0.5757, 0.9652, 0.6015, 0.9528, 0.6015, 0.9834, 0.573, 0.9885, 0.6674, 0.07178, 0.6518, 0.06453, 0.6626, 0.0512, 0.6777, 0.05196, 0.6674, 0.07178, 0.6777, 0.05196, 0.6965, 0.05655, 0.6857, 0.08306, 0.7076, 0.09271, 0.6957, 0.1209, 0.6716, 0.1137, 0.6857, 0.08306, 0.7076, 0.09271, 0.6857, 0.08306, 0.6965, 0.05655, 0.7162, 0.0695, 0.7076, 0.09271, 0.7162, 0.0695, 0.73, 0.08362, 0.7298, 0.1005, 0.7076, 0.09271, 0.7298, 0.1005, 0.7288, 0.1295, 0.6957, 0.1209, 0.7845, 0.1016, 0.7845, 0.1513, 0.7679, 0.1428, 0.7663, 0.1064, 0.7845, 0.1016, 0.7663, 0.1064, 0.7543, 0.07377, 0.7721, 0.06109, 0.7845, 0.1016, 0.7721, 0.06109, 0.8085, 0.03749, 0.8, 0.0975, 0.8753, 0.9278, 0.8708, 0.9274, 0.8489, 0.8783, 0.8753, 0.8801, 0.7789, 0.2139, 0.7601, 0.192, 0.7679, 0.1428, 0.7845, 0.1513, 0.8706, 0.8224, 0.8753, 0.8801, 0.8489, 0.8783, 0.8544, 0.8092, 0.7789, 0.2139, 0.7936, 0.2252, 0.7851, 0.2857, 0.7662, 0.2623, 0.7789, 0.2139, 0.7662, 0.2623, 0.7439, 0.2335, 0.7601, 0.192, 0.7435, 0.1747, 0.7508, 0.1362, 0.7679, 0.1428, 0.7601, 0.192, 0.7435, 0.1747, 0.7601, 0.192, 0.7439, 0.2335, 0.7204, 0.2062, 0.7435, 0.1747, 0.7204, 0.2062, 0.7022, 0.1834, 0.7166, 0.1609, 0.7435, 0.1747, 0.7166, 0.1609, 0.7288, 0.1295, 0.7508, 0.1362, 0.7499, 0.1065, 0.7663, 0.1064, 0.7679, 0.1428, 0.7508, 0.1362, 0.7499, 0.1065, 0.7508, 0.1362, 0.7288, 0.1295, 0.7298, 0.1005, 0.7499, 0.1065, 0.7298, 0.1005, 0.73, 0.08362, 0.7412, 0.07942, 0.7499, 0.1065, 0.7412, 0.07942, 0.7543, 0.07377, 0.7663, 0.1064, 0.9197, 0.1835, 0.9171, 0.2191, 0.8755, 0.2269, 0.8855, 0.1949, 0.4231, 0.1515, 0.4042, 0.1354, 0.4513, 0.113, 0.4723, 0.1385, 0.4231, 0.1515, 0.4723, 0.1385, 0.4862, 0.1817, 0.4337, 0.1755, 0.9197, 0.1835, 0.9436, 0.172, 0.9449, 0.2136, 0.9171, 0.2191, 0.9327, 0.2578, 0.9049, 0.2606, 0.8755, 0.2269, 0.9171, 0.2191, 0.9327, 0.2578, 0.9171, 0.2191, 0.9449, 0.2136, 0.9449, 0.2613, 0.3891, 0.5841, 0.3935, 0.57, 0.4308, 0.5445, 0.437, 0.577, 0.3891, 0.5841, 0.437, 0.577, 0.4369, 0.6062, 0.3821, 0.6107, 0.3939, 0.6318, 0.3623, 0.6486, 0.3434, 0.6311, 0.3821, 0.6107, 0.2831, 0.6023, 0.2695, 0.6004, 0.2616, 0.5547, 0.2965, 0.5689, 0.3939, 0.6318, 0.4287, 0.6254, 0.431, 0.6381, 0.4149, 0.6445, 0.3939, 0.6318, 0.4149, 0.6445, 0.3984, 0.6559, 0.3623, 0.6486, 0.3966, 0.115, 0.4042, 0.1354, 0.3628, 0.1444, 0.3596, 0.1182, 0.3966, 0.115, 0.3596, 0.1182, 0.3739, 0.09081, 0.398, 0.08717, 0.3966, 0.115, 0.398, 0.08717, 0.4182, 0.07801, 0.4326, 0.09448, 0.3966, 0.115, 0.4326, 0.09448, 0.4513, 0.113, 0.4042, 0.1354, 0.5834, 0.01103, 0.5675, 0.04525, 0.5288, 0.03245, 0.5411, 0.01062, 0.7377, 0.2904, 0.7175, 0.2528, 0.7439, 0.2335, 0.7662, 0.2623, 0.7377, 0.2904, 0.7662, 0.2623, 0.7851, 0.2857, 0.7554, 0.3274, 0.5834, 0.01103, 0.6249, 0.02342, 0.6027, 0.07294, 0.5675, 0.04525, 0.5266, 0.09503, 0.497, 0.07432, 0.5288, 0.03245, 0.5675, 0.04525, 0.5266, 0.09503, 0.5675, 0.04525, 0.6027, 0.07294, 0.5516, 0.1299, 0.5266, 0.09503, 0.5516, 0.1299, 0.4862, 0.1817, 0.4723, 0.1385, 0.5266, 0.09503, 0.4723, 0.1385, 0.4513, 0.113, 0.497, 0.07432, 0.4612, 0.05811, 0.4843, 0.02172, 0.5288, 0.03245, 0.497, 0.07432, 0.4612, 0.05811, 0.497, 0.07432, 0.4513, 0.113, 0.4326, 0.09448, 0.4612, 0.05811, 0.4326, 0.09448, 0.4182, 0.07801, 0.4258, 0.04839, 0.4612, 0.05811, 0.4258, 0.04839, 0.442, 0.01415, 0.4843, 0.02172, 0.4985, 0.004417, 0.5411, 0.01062, 0.5288, 0.03245, 0.4843, 0.02172, 0.6902, 0.2177, 0.6588, 0.2136, 0.6337, 0.1782, 0.6699, 0.1842, 0.6902, 0.2177, 0.6699, 0.1842, 0.7022, 0.1834, 0.7204, 0.2062, 0.6902, 0.2177, 0.7204, 0.2062, 0.7439, 0.2335, 0.7175, 0.2528, 0.04862, 0.2824, 0.07912, 0.3074, 0.06427, 0.3227, 0.04484, 0.2911, 0.9826, 0.3541, 0.9841, 0.3605, 0.9706, 0.3891, 0.9602, 0.3748, 0.9826, 0.3541, 0.9602, 0.3748, 0.949, 0.3566, 0.9846, 0.3486, 0.04862, 0.2824, 0.05565, 0.2717, 0.08515, 0.2936, 0.07912, 0.3074, 0.09799, 0.3472, 0.08715, 0.3641, 0.06427, 0.3227, 0.07912, 0.3074, 0.9337, 0.9627, 0.8999, 0.9808, 0.8843, 0.9652, 0.9119, 0.9522, 0.9337, 0.9627, 0.9119, 0.9522, 0.9341, 0.9297, 0.956, 0.9406, 0.9337, 0.9627, 0.956, 0.9406, 0.9743, 0.9512, 0.9533, 0.9759, 0.06195, 0.3699, 0.04395, 0.3309, 0.06427, 0.3227, 0.08715, 0.3641, 0.06195, 0.3699, 0.08715, 0.3641, 0.101, 0.3902, 0.0761, 0.3898, 0.369, 0.6761, 0.3987, 0.6825, 0.3897, 0.7054, 0.3672, 0.7081, 0.8959, 0.3367, 0.8787, 0.3202, 0.8954, 0.2995, 0.9166, 0.3111, 0.03562, 0.2979, 0.04484, 0.2911, 0.06427, 0.3227, 0.04395, 0.3309, 0.9166, 0.2742, 0.9166, 0.3111, 0.8954, 0.2995, 0.8999, 0.2725, 0.2809, 0.8978, 0.2869, 0.9103, 0.2737, 0.925, 0.2613, 0.9153, 0.769, 0.909, 0.769, 0.9331, 0.7575, 0.9325, 0.7564, 0.9079, 0.9481, 0.6419, 0.9273, 0.6739, 0.901, 0.6649, 0.9311, 0.6447, 0.801, 0.814, 0.8191, 0.8092, 0.8014, 0.8521, 0.7907, 0.8437, 0.7197, 0.9079, 0.7476, 0.9098, 0.7476, 0.9571, 0.7126, 0.9195, 0.9481, 0.6419, 0.9497, 0.6406, 0.9466, 0.6841, 0.9273, 0.6739, 0.9166, 0.7069, 0.8975, 0.688, 0.901, 0.6649, 0.9273, 0.6739, 0.9166, 0.7069, 0.9273, 0.6739, 0.9466, 0.6841, 0.9287, 0.7204, 0.9166, 0.7069, 0.9287, 0.7204, 0.927, 0.7525, 0.9105, 0.732, 0.9166, 0.7069, 0.9105, 0.732, 0.8937, 0.717, 0.8975, 0.688, 0.1307, 0.8867, 0.15, 0.9076, 0.1379, 0.9132, 0.1201, 0.8948, 0.1307, 0.8867, 0.1201, 0.8948, 0.09774, 0.8797, 0.1091, 0.8603, 0.1307, 0.8867, 0.1091, 0.8603, 0.1166, 0.8309, 0.143, 0.8723, 0.1307, 0.8867, 0.143, 0.8723, 0.1598, 0.8951, 0.15, 0.9076, 0.9208, 0.6398, 0.9311, 0.6447, 0.901, 0.6649, 0.8904, 0.6572, 0.9208, 0.6398, 0.8904, 0.6572, 0.8843, 0.6489, 0.9116, 0.6249, 0.9208, 0.6398, 0.9116, 0.6249, 0.942, 0.6003, 0.9587, 0.6137, 0.9208, 0.6398, 0.9587, 0.6137, 0.9627, 0.6132, 0.9311, 0.6447, 0.1129, 0.2346, 0.1304, 0.2636, 0.1119, 0.2735, 0.09171, 0.2515, 0.1129, 0.2346, 0.09171, 0.2515, 0.07312, 0.2376, 0.09615, 0.2158, 0.1129, 0.2346, 0.09615, 0.2158, 0.1216, 0.1848, 0.1408, 0.2083, 0.1129, 0.2346, 0.1408, 0.2083, 0.1589, 0.2444, 0.1304, 0.2636, 0.15, 0.306, 0.1305, 0.3049, 0.1119, 0.2735, 0.1304, 0.2636, 0.15, 0.306, 0.1304, 0.2636, 0.1589, 0.2444, 0.1751, 0.3056, 0.15, 0.306, 0.1751, 0.3056, 0.1864, 0.3602, 0.1587, 0.341, 0.6315, 0.9079, 0.6533, 0.9164, 0.6469, 0.9456, 0.6188, 0.9273, 0.1167, 0.3118, 0.09665, 0.2826, 0.1119, 0.2735, 0.1305, 0.3049, 0.612, 0.9416, 0.6188, 0.9273, 0.6469, 0.9456, 0.6325, 0.9585, 0.8944, 0.9507, 0.909, 0.9255, 0.9341, 0.9297, 0.9119, 0.9522, 0.1167, 0.3118, 0.1071, 0.3276, 0.08515, 0.2936, 0.09665, 0.2826, 0.2943, 0.4403, 0.2753, 0.4302, 0.2809, 0.399, 0.2964, 0.4051, 0.07115, 0.2604, 0.09665, 0.2826, 0.08515, 0.2936, 0.05565, 0.2717, 0.07115, 0.2604, 0.05565, 0.2717, 0.02328, 0.2557, 0.04911, 0.2441, 0.2943, 0.4403, 0.2896, 0.4715, 0.2616, 0.4616, 0.2753, 0.4302, 0.113, 0.922, 0.1253, 0.9297, 0.1206, 0.9474, 0.09381, 0.9431, 0.958, 0.5417, 0.9319, 0.5543, 0.9083, 0.5369, 0.9398, 0.5257, 0.958, 0.5417, 0.9398, 0.5257, 0.9721, 0.5146, 0.9846, 0.5421, 0.09304, 0.8463, 0.1091, 0.8603, 0.09774, 0.8797, 0.07999, 0.864, 0.06059, 0.8811, 0.04845, 0.8704, 0.06969, 0.8595, 0.07999, 0.864, 0.06059, 0.8811, 0.07999, 0.864, 0.09774, 0.8797, 0.07606, 0.8846, 0.9051, 0.7544, 0.9105, 0.732, 0.927, 0.7525, 0.9307, 0.7655, 0.9051, 0.7544, 0.9307, 0.7655, 0.9326, 0.7769, 0.9076, 0.7668, 0.0383, 0.855, 0.05741, 0.8461, 0.06969, 0.8595, 0.04845, 0.8704, 0.0383, 0.855, 0.04845, 0.8704, 0.02612, 0.8744, 0.01804, 0.8594, 0.0383, 0.855, 0.01804, 0.8594, 0.004405, 0.8332, 0.02346, 0.8277, 0.9573, 0.3247, 0.9271, 0.3177, 0.9305, 0.2942, 0.958, 0.306, 0.09016, 0.9679, 0.09381, 0.9431, 0.1206, 0.9474, 0.1253, 0.9588, 0.958, 0.2701, 0.958, 0.306, 0.9305, 0.2942, 0.9254, 0.2733, 0.5267, 0.8767, 0.5258, 0.8444, 0.5399, 0.8427, 0.5509, 0.8574, 0.5267, 0.8767, 0.5509, 0.8574, 0.566, 0.8805, 0.5375, 0.8932, 0.2668, 0.7779, 0.258, 0.7508, 0.285, 0.7418, 0.2992, 0.7724, 0.2668, 0.7779, 0.2992, 0.7724, 0.2954, 0.8221, 0.274, 0.8166, 0.2668, 0.7779, 0.274, 0.8166, 0.2427, 0.8177, 0.2288, 0.7965, 0.2668, 0.7779, 0.2288, 0.7965, 0.2148, 0.7732, 0.258, 0.7508, 0.666, 0.8714, 0.6731, 0.8991, 0.6417, 0.8879, 0.6349, 0.8639, 0.666, 0.8714, 0.6349, 0.8639, 0.6342, 0.8203, 0.6654, 0.8291, 0.666, 0.8714, 0.6654, 0.8291, 0.6933, 0.8362, 0.7049, 0.8594, 0.666, 0.8714, 0.7049, 0.8594, 0.7159, 0.8929, 0.6731, 0.8991, 0.5635, 0.4581, 0.5657, 0.4232, 0.6032, 0.4257, 0.5948, 0.4609, 0.5635, 0.4581, 0.5948, 0.4609, 0.5761, 0.5037, 0.5465, 0.4904, 0.5635, 0.4581, 0.5465, 0.4904, 0.5227, 0.4797, 0.5179, 0.4548, 0.5635, 0.4581, 0.5179, 0.4548, 0.5187, 0.4283, 0.5657, 0.4232, 0.9237, 0.042, 0.9191, 0.004417, 0.9565, 0.005801, 0.9565, 0.03674, 0.9237, 0.042, 0.9565, 0.03674, 0.9496, 0.08409, 0.9238, 0.08606, 0.9237, 0.042, 0.9238, 0.08606, 0.9017, 0.08567, 0.8897, 0.05981, 0.9237, 0.042, 0.8897, 0.05981, 0.8763, 0.03048, 0.9191, 0.004417, 0.5697, 0.585, 0.5254, 0.5657, 0.5385, 0.547, 0.5752, 0.5594, 0.7703, 0.8062, 0.7496, 0.8208, 0.7242, 0.799, 0.7445, 0.782, 0.5697, 0.585, 0.6032, 0.5854, 0.6024, 0.6246, 0.5551, 0.5964, 0.5697, 0.585, 0.5551, 0.5964, 0.5158, 0.5819, 0.5254, 0.5657, 0.4872, 0.5471, 0.5064, 0.5274, 0.5385, 0.547, 0.5254, 0.5657, 0.4872, 0.5471, 0.5254, 0.5657, 0.5158, 0.5819, 0.4738, 0.5675, 0.4872, 0.5471, 0.4738, 0.5675, 0.4308, 0.5445, 0.4578, 0.5208, 0.4872, 0.5471, 0.4578, 0.5208, 0.4793, 0.501, 0.5064, 0.5274, 0.9778, 0.2246, 0.9861, 0.2589, 0.9537, 0.2589, 0.9547, 0.2231, 0.5257, 0.513, 0.5064, 0.5274, 0.4793, 0.501, 0.5018, 0.4885, 0.5257, 0.513, 0.5018, 0.4885, 0.5227, 0.4797, 0.5465, 0.4904, 0.5257, 0.513, 0.5465, 0.4904, 0.5761, 0.5037, 0.5557, 0.5324, 0.7293, 0.8411, 0.7496, 0.8208, 0.769, 0.8407, 0.7488, 0.8708, 0.7293, 0.8411, 0.7488, 0.8708, 0.7159, 0.8929, 0.7049, 0.8594, 0.9956, 0.143, 0.9653, 0.1386, 0.9727, 0.1152, 0.9956, 0.1105, 0.7293, 0.8411, 0.7062, 0.8196, 0.7242, 0.799, 0.7496, 0.8208, 0.9894, 0.2701, 0.9894, 0.3038, 0.9668, 0.3023, 0.9697, 0.2724, 0.4462, 0.4825, 0.4599, 0.4643, 0.4793, 0.501, 0.4578, 0.5208, 0.4462, 0.4825, 0.4578, 0.5208, 0.4308, 0.5445, 0.4304, 0.4993, 0.573, 0.9072, 0.6014, 0.902, 0.6014, 0.9439, 0.5734, 0.9343, 0.9091, 0.1486, 0.9237, 0.1316, 0.9565, 0.1414, 0.9458, 0.1631, 0.8596, 0.9498, 0.8649, 0.979, 0.8279, 0.979, 0.8416, 0.9366, 0.08135, 0.9735, 0.05745, 0.9731, 0.04917, 0.922, 0.08135, 0.9245, 0.2297, 0.9838, 0.185, 0.9771, 0.2002, 0.9458, 0.231, 0.9641, 0.9265, 0.1146, 0.951, 0.1231, 0.9565, 0.1414, 0.9237, 0.1316, 0.231, 0.9375, 0.231, 0.9641, 0.2002, 0.9458, 0.2092, 0.9199, 0.9265, 0.1146, 0.8946, 0.09832, 0.9017, 0.08567, 0.9238, 0.08606, 0.9265, 0.1146, 0.9238, 0.08606, 0.9496, 0.08409, 0.951, 0.1231, 0.4828, 0.4582, 0.4599, 0.4643, 0.4519, 0.4318, 0.4776, 0.4341, 0.4828, 0.4582, 0.4776, 0.4341, 0.5187, 0.4283, 0.5179, 0.4548, 0.4828, 0.4582, 0.5179, 0.4548, 0.5227, 0.4797, 0.5018, 0.4885, 0.4828, 0.4582, 0.5018, 0.4885, 0.4793, 0.501, 0.4599, 0.4643, 0.6465, 0.7198, 0.683, 0.7384, 0.6562, 0.7593, 0.6165, 0.7391, 0.8195, 0.4876, 0.7902, 0.4917, 0.7802, 0.4435, 0.8086, 0.448, 0.8195, 0.4876, 0.8086, 0.448, 0.8318, 0.4561, 0.8462, 0.4863, 0.8195, 0.4876, 0.8462, 0.4863, 0.8775, 0.5147, 0.851, 0.5224, 0.7166, 0.7611, 0.6928, 0.7782, 0.6562, 0.7593, 0.683, 0.7384, 0.8794, 0.5601, 0.851, 0.5224, 0.8775, 0.5147, 0.8994, 0.5573, 0.7166, 0.7611, 0.7372, 0.7473, 0.7703, 0.7562, 0.7445, 0.782, 0.7166, 0.7611, 0.7445, 0.782, 0.7242, 0.799, 0.6928, 0.7782, 0.6745, 0.7985, 0.6393, 0.7845, 0.6562, 0.7593, 0.6928, 0.7782, 0.6745, 0.7985, 0.6928, 0.7782, 0.7242, 0.799, 0.7062, 0.8196, 0.6745, 0.7985, 0.7062, 0.8196, 0.6933, 0.8362, 0.6654, 0.8291, 0.6745, 0.7985, 0.6654, 0.8291, 0.6342, 0.8203, 0.6393, 0.7845, 0.612, 0.7715, 0.6165, 0.7391, 0.6562, 0.7593, 0.6393, 0.7845, 0.1991, 0.8173, 0.1805, 0.7933, 0.2148, 0.7732, 0.2288, 0.7965, 0.1991, 0.8173, 0.2288, 0.7965, 0.2427, 0.8177, 0.2298, 0.8422, 0.1991, 0.8173, 0.2298, 0.8422, 0.2138, 0.8659, 0.1768, 0.8415, 0.1672, 0.9677, 0.1356, 0.9677, 0.1341, 0.922, 0.1674, 0.9263, 0.1629, 0.4422, 0.17, 0.4763, 0.1497, 0.487, 0.1319, 0.4577, 0.1629, 0.4422, 0.1319, 0.4577, 0.1252, 0.4336, 0.1432, 0.4134, 0.1629, 0.4422, 0.1432, 0.4134, 0.172, 0.399, 0.1892, 0.4258, 0.2123, 0.4164, 0.223, 0.4459, 0.1909, 0.4617, 0.1892, 0.4258, 0.3157, 0.4827, 0.3126, 0.4465, 0.3366, 0.4384, 0.3359, 0.4748, 0.3157, 0.4827, 0.3359, 0.4748, 0.3331, 0.4998, 0.3089, 0.5125, 0.2123, 0.4164, 0.2403, 0.4045, 0.2528, 0.433, 0.223, 0.4459, 0.232, 0.4769, 0.2125, 0.4938, 0.1909, 0.4617, 0.223, 0.4459, 0.3743, 0.2833, 0.3468, 0.2718, 0.3378, 0.2536, 0.37, 0.2554, 0.3743, 0.2833, 0.37, 0.2554, 0.3929, 0.2681, 0.3989, 0.2923, 0.6656, 0.9926, 0.6621, 0.9731, 0.6939, 0.9625, 0.6939, 0.9956, 0.1881, 0.5077, 0.17, 0.4763, 0.1909, 0.4617, 0.2125, 0.4938, 0.1881, 0.5077, 0.2125, 0.4938, 0.2358, 0.5219, 0.2056, 0.5356, 0.1881, 0.5077, 0.2056, 0.5356, 0.1796, 0.5396, 0.1648, 0.5202, 0.1881, 0.5077, 0.1648, 0.5202, 0.1497, 0.487, 0.17, 0.4763, 0.4153, 0.4138, 0.4164, 0.4643, 0.3915, 0.4585, 0.387, 0.4152, 0.4153, 0.4138, 0.387, 0.4152, 0.3845, 0.388, 0.4049, 0.3701, 0.4153, 0.4138, 0.4049, 0.3701, 0.4371, 0.3486, 0.4339, 0.4077, 0.4153, 0.4138, 0.4339, 0.4077, 0.4404, 0.4607, 0.4164, 0.4643, 0.411, 0.5003, 0.3842, 0.4941, 0.3915, 0.4585, 0.4164, 0.4643, 0.411, 0.5003, 0.4164, 0.4643, 0.4404, 0.4607, 0.4304, 0.4993, 0.411, 0.5003, 0.4304, 0.4993, 0.4308, 0.5445, 0.398, 0.5343, 0.411, 0.5003, 0.398, 0.5343, 0.3692, 0.5249, 0.3842, 0.4941, 0.3549, 0.4836, 0.3606, 0.4488, 0.3915, 0.4585, 0.3842, 0.4941, 0.3549, 0.4836, 0.3842, 0.4941, 0.3692, 0.5249, 0.3458, 0.5114, 0.3549, 0.4836, 0.3458, 0.5114, 0.3331, 0.4998, 0.3359, 0.4748, 0.3549, 0.4836, 0.3359, 0.4748, 0.3366, 0.4384, 0.3606, 0.4488, 0.3618, 0.4082, 0.387, 0.4152, 0.3915, 0.4585, 0.3606, 0.4488, 0.3618, 0.4082, 0.3606, 0.4488, 0.3366, 0.4384, 0.3369, 0.3999, 0.8666, 0.3248, 0.8441, 0.3385, 0.8355, 0.3194, 0.8488, 0.3136, 0.3618, 0.4082, 0.3588, 0.3871, 0.3845, 0.388, 0.387, 0.4152, 0.5093, 0.9108, 0.5067, 0.9515, 0.4664, 0.9384, 0.4814, 0.902, 0.3732, 0.566, 0.3398, 0.5588, 0.3692, 0.5249, 0.398, 0.5343, 0.3732, 0.566, 0.398, 0.5343, 0.4308, 0.5445, 0.3935, 0.57, 0.3403, 0.1717, 0.3523, 0.157, 0.3952, 0.1685, 0.3779, 0.1907, 0.5093, 0.9915, 0.4776, 0.9759, 0.4664, 0.9384, 0.5067, 0.9515, 0.4161, 0.1946, 0.3779, 0.1907, 0.3952, 0.1685, 0.4337, 0.1755, 0.4161, 0.1946, 0.4337, 0.1755, 0.4862, 0.1817, 0.4548, 0.2173, 0.4161, 0.1946, 0.4548, 0.2173, 0.4276, 0.2367, 0.3905, 0.2122, 0.3744, 0.2355, 0.3388, 0.2271, 0.3512, 0.2024, 0.3905, 0.2122, 0.3744, 0.2355, 0.3905, 0.2122, 0.4276, 0.2367, 0.4077, 0.2535, 0.3744, 0.2355, 0.4077, 0.2535, 0.3929, 0.2681, 0.37, 0.2554, 0.3744, 0.2355, 0.37, 0.2554, 0.3378, 0.2536, 0.3388, 0.2271, 0.3089, 0.2222, 0.3229, 0.1968, 0.3512, 0.2024, 0.3388, 0.2271, 0.3089, 0.2222, 0.3388, 0.2271, 0.3378, 0.2536, 0.3093, 0.2507, 0.318, 0.5417, 0.3089, 0.5125, 0.3331, 0.4998, 0.3458, 0.5114, 0.318, 0.5417, 0.3458, 0.5114, 0.3692, 0.5249, 0.3398, 0.5588, 0.4861, 0.2627, 0.5095, 0.3091, 0.462, 0.3114, 0.4521, 0.275, 0.4861, 0.2627, 0.4521, 0.275, 0.4276, 0.2367, 0.4548, 0.2173, 0.4861, 0.2627, 0.4548, 0.2173, 0.4862, 0.1817, 0.5311, 0.2387, 0.4861, 0.2627, 0.5311, 0.2387, 0.5603, 0.2935, 0.5095, 0.3091, 0.2149, 0.6305, 0.2095, 0.5792, 0.2433, 0.5701, 0.2528, 0.6132, 0.5182, 0.3398, 0.5095, 0.3091, 0.5603, 0.2935, 0.5762, 0.3322, 0.2149, 0.6305, 0.2088, 0.679, 0.144, 0.6768, 0.1608, 0.6147, 0.2149, 0.6305, 0.1608, 0.6147, 0.1674, 0.5713, 0.2095, 0.5792, 0.2085, 0.5528, 0.2442, 0.5453, 0.2433, 0.5701, 0.2095, 0.5792, 0.2085, 0.5528, 0.2095, 0.5792, 0.1674, 0.5713, 0.1718, 0.5536, 0.2085, 0.5528, 0.1718, 0.5536, 0.1796, 0.5396, 0.2056, 0.5356, 0.2085, 0.5528, 0.2056, 0.5356, 0.2358, 0.5219, 0.2442, 0.5453, 0.4233, 0.2862, 0.4521, 0.275, 0.462, 0.3114, 0.4289, 0.3232, 0.4233, 0.2862, 0.4289, 0.3232, 0.4026, 0.3264, 0.3989, 0.2923, 0.4233, 0.2862, 0.3989, 0.2923, 0.3929, 0.2681, 0.4077, 0.2535, 0.4233, 0.2862, 0.4077, 0.2535, 0.4276, 0.2367, 0.4521, 0.275, 0.8313, 0.7661, 0.8282, 0.7141, 0.872, 0.7121, 0.8665, 0.7558, 0.8313, 0.7661, 0.8665, 0.7558, 0.8754, 0.7998, 0.8557, 0.8004, 0.8313, 0.7661, 0.8557, 0.8004, 0.8312, 0.8001, 0.8076, 0.7626, 0.8313, 0.7661, 0.8076, 0.7626, 0.7961, 0.7151, 0.8282, 0.7141, 0.8383, 0.6639, 0.8674, 0.6661, 0.872, 0.7121, 0.8282, 0.7141, 0.8383, 0.6639, 0.8282, 0.7141, 0.7961, 0.7151, 0.8098, 0.663, 0.8383, 0.6639, 0.8098, 0.663, 0.8275, 0.6137, 0.8532, 0.6197, 0.8383, 0.6639, 0.8532, 0.6197, 0.8754, 0.6262, 0.8674, 0.6661, 0.7087, 0.561, 0.6892, 0.519, 0.7354, 0.5163, 0.7388, 0.5608, 0.7087, 0.561, 0.7388, 0.5608, 0.7473, 0.6008, 0.7242, 0.5973, 0.7087, 0.561, 0.7242, 0.5973, 0.6951, 0.5893, 0.6767, 0.5614, 0.7087, 0.561, 0.6767, 0.5614, 0.6509, 0.5206, 0.6892, 0.519, 0.6865, 0.48, 0.7275, 0.4731, 0.7354, 0.5163, 0.6892, 0.519, 0.6865, 0.48, 0.6892, 0.519, 0.6509, 0.5206, 0.6473, 0.4803, 0.6865, 0.48, 0.6473, 0.4803, 0.6582, 0.45, 0.6885, 0.4413, 0.6865, 0.48, 0.6885, 0.4413, 0.7298, 0.4305, 0.7275, 0.4731, 0.4815, 0.7981, 0.4857, 0.7458, 0.5082, 0.7604, 0.5032, 0.8045, 0.4815, 0.7981, 0.5032, 0.8045, 0.4983, 0.8501, 0.4847, 0.8485, 0.7902, 0.6562, 0.8114, 0.609, 0.8275, 0.6137, 0.8098, 0.663, 0.7902, 0.6562, 0.8098, 0.663, 0.7961, 0.7151, 0.7802, 0.7078, 0.5038, 0.7099, 0.5256, 0.7233, 0.5082, 0.7604, 0.4857, 0.7458, 0.5038, 0.7099, 0.4857, 0.7458, 0.4664, 0.7402, 0.4823, 0.6963, 0.5038, 0.7099, 0.4823, 0.6963, 0.5049, 0.6647, 0.5297, 0.6801, 0.5038, 0.7099, 0.5297, 0.6801, 0.5502, 0.6983, 0.5256, 0.7233, 0.5466, 0.7395, 0.5277, 0.7763, 0.5082, 0.7604, 0.5256, 0.7233, 0.5466, 0.7395, 0.5256, 0.7233, 0.5502, 0.6983, 0.5649, 0.7182, 0.5466, 0.7395, 0.5649, 0.7182, 0.5663, 0.7312, 0.5631, 0.7506, 0.5466, 0.7395, 0.5631, 0.7506, 0.5449, 0.79, 0.5277, 0.7763, 0.5226, 0.8101, 0.5032, 0.8045, 0.5082, 0.7604, 0.5277, 0.7763, 0.5226, 0.8101, 0.5277, 0.7763, 0.5449, 0.79, 0.541, 0.8197, 0.5226, 0.8101, 0.541, 0.8197, 0.5399, 0.8427, 0.5258, 0.8444, 0.5226, 0.8101, 0.5258, 0.8444, 0.4983, 0.8501, 0.5032, 0.8045, 0.07842, 0.1954, 0.05447, 0.213, 0.03957, 0.1931, 0.0651, 0.1762, 0.07842, 0.1954, 0.0651, 0.1762, 0.09235, 0.1453, 0.1053, 0.1629, 0.07842, 0.1954, 0.1053, 0.1629, 0.1216, 0.1848, 0.09615, 0.2158, 0.07842, 0.1954, 0.09615, 0.2158, 0.07312, 0.2376, 0.05447, 0.213, 0.2917, 0.4869, 0.2964, 0.5115, 0.268, 0.5074, 0.2639, 0.4877, 0.2917, 0.4869, 0.2639, 0.4877, 0.2616, 0.4616, 0.2896, 0.4715, 0.03991, 0.2209, 0.04911, 0.2441, 0.02328, 0.2557, 0.01238, 0.2313, 0.5538, 0.9726, 0.5391, 0.9426, 0.5642, 0.9325, 0.5642, 0.9806, 0.004405, 0.184, 0.02393, 0.1705, 0.03957, 0.1931, 0.01947, 0.2039, 0.29, 0.6782, 0.2795, 0.6982, 0.2616, 0.6534, 0.29, 0.6434, 0.5828, 0.6988, 0.575, 0.7294, 0.5663, 0.7312, 0.5649, 0.7182, 0.5828, 0.6988, 0.5649, 0.7182, 0.5502, 0.6983, 0.5791, 0.6691, 0.05052, 0.1539, 0.0651, 0.1762, 0.03957, 0.1931, 0.02393, 0.1705, 0.05052, 0.1539, 0.02393, 0.1705, 0.01212, 0.1565, 0.02782, 0.1329, 0.05052, 0.1539, 0.02782, 0.1329, 0.04309, 0.1067, 0.07256, 0.1289, 0.05052, 0.1539, 0.07256, 0.1289, 0.09235, 0.1453, 0.0651, 0.1762, 0.02723, 0.4925, 0.04163, 0.5492, 0.02149, 0.5567, 0.01329, 0.5036, 0.6228, 0.5986, 0.6273, 0.586, 0.6549, 0.6207, 0.642, 0.6365, 0.02723, 0.4925, 0.01237, 0.4514, 0.02568, 0.4217, 0.04332, 0.4811, 0.02723, 0.4925, 0.04332, 0.4811, 0.06372, 0.5379, 0.04163, 0.5492, 0.06786, 0.6138, 0.03752, 0.6156, 0.02149, 0.5567, 0.04163, 0.5492, 0.06786, 0.6138, 0.04163, 0.5492, 0.06372, 0.5379, 0.09803, 0.6046, 0.06786, 0.6138, 0.09803, 0.6046, 0.144, 0.6768, 0.08565, 0.6816, 0.06786, 0.6138, 0.08565, 0.6816, 0.04568, 0.6716, 0.03752, 0.6156, 0.004878, 0.6147, 0.004405, 0.5623, 0.02149, 0.5567, 0.03752, 0.6156, 0.004878, 0.6147, 0.03752, 0.6156, 0.04568, 0.6716, 0.01449, 0.6564, 0.6188, 0.4747, 0.6409, 0.4297, 0.6582, 0.45, 0.6473, 0.4803, 0.6188, 0.4747, 0.6473, 0.4803, 0.6509, 0.5206, 0.6254, 0.5266, 0.6477, 0.5718, 0.6273, 0.586, 0.612, 0.5351, 0.6254, 0.5266, 0.6477, 0.5718, 0.6254, 0.5266, 0.6509, 0.5206, 0.6767, 0.5614, 0.6477, 0.5718, 0.6767, 0.5614, 0.6951, 0.5893, 0.6803, 0.6064, 0.6477, 0.5718, 0.6803, 0.6064, 0.6549, 0.6207, 0.6273, 0.586, 0.592, 0.7385, 0.5916, 0.7142, 0.6031, 0.7139, 0.6031, 0.7401, 0.9614, 0.7775, 0.9627, 0.7864, 0.9326, 0.7769, 0.9307, 0.7655, 0.5941, 0.7051, 0.5916, 0.6778, 0.5974, 0.6647, 0.5974, 0.7036, 0.8543, 0.42, 0.8458, 0.4198, 0.8764, 0.3911, 0.8833, 0.3932, 0.6916, 0.6466, 0.6995, 0.6332, 0.7439, 0.6356, 0.7433, 0.6466, 0.6916, 0.6466, 0.7433, 0.6466, 0.7397, 0.6562, 0.6891, 0.6607, 0.6916, 0.6466, 0.6891, 0.6607, 0.6254, 0.6696, 0.642, 0.6365, 0.6916, 0.6466, 0.642, 0.6365, 0.6549, 0.6207, 0.6995, 0.6332, 0.7164, 0.6203, 0.7456, 0.6221, 0.7439, 0.6356, 0.6995, 0.6332, 0.7164, 0.6203, 0.6995, 0.6332, 0.6549, 0.6207, 0.6803, 0.6064, 0.7164, 0.6203, 0.6803, 0.6064, 0.6951, 0.5893, 0.7242, 0.5973, 0.7164, 0.6203, 0.7242, 0.5973, 0.7473, 0.6008, 0.7456, 0.6221, 0.7714, 0.6258, 0.77, 0.6414, 0.7439, 0.6356, 0.7456, 0.6221, 0.7714, 0.6258, 0.7456, 0.6221, 0.7473, 0.6008, 0.7669, 0.6003, 0.8598, 0.5946, 0.8532, 0.6197, 0.8275, 0.6137, 0.8364, 0.5854, 0.8598, 0.5946, 0.8364, 0.5854, 0.8405, 0.569, 0.8595, 0.5791, 0.1792, 0.01074, 0.1527, 0.05515, 0.1179, 0.04404, 0.1364, 0.004417, 0.07709, 0.733, 0.0353, 0.7161, 0.04568, 0.6716, 0.08565, 0.6816, 0.07709, 0.733, 0.08565, 0.6816, 0.144, 0.6768, 0.1297, 0.725, 0.1792, 0.01074, 0.2257, 0.03927, 0.1938, 0.08013, 0.1527, 0.05515, 0.1279, 0.1112, 0.09973, 0.09601, 0.1179, 0.04404, 0.1527, 0.05515, 0.1279, 0.1112, 0.1527, 0.05515, 0.1938, 0.08013, 0.1558, 0.1317, 0.1279, 0.1112, 0.1558, 0.1317, 0.1216, 0.1848, 0.1053, 0.1629, 0.1279, 0.1112, 0.1053, 0.1629, 0.09235, 0.1453, 0.09973, 0.09601, 0.7638, 0.3933, 0.725, 0.3863, 0.7219, 0.3486, 0.7714, 0.3734, 0.08469, 0.0908, 0.09973, 0.09601, 0.09235, 0.1453, 0.07256, 0.1289, 0.08469, 0.0908, 0.07256, 0.1289, 0.04309, 0.1067, 0.071, 0.09244, 0.7638, 0.3933, 0.7598, 0.4219, 0.7298, 0.4305, 0.725, 0.3863, 0.6799, 0.398, 0.671, 0.3658, 0.7219, 0.3486, 0.725, 0.3863, 0.6799, 0.398, 0.725, 0.3863, 0.7298, 0.4305, 0.6885, 0.4413, 0.6799, 0.398, 0.6885, 0.4413, 0.6582, 0.45, 0.6409, 0.4297, 0.6799, 0.398, 0.6409, 0.4297, 0.636, 0.4165, 0.671, 0.3658, 0.3439, 0.7629, 0.3623, 0.7471, 0.3706, 0.7761, 0.3385, 0.7847, 0.3439, 0.7629, 0.3385, 0.7847, 0.3089, 0.7925, 0.3223, 0.7687, 0.2906, 0.9327, 0.2775, 0.9507, 0.2737, 0.925, 0.2869, 0.9103, 0.8824, 0.2701, 0.8999, 0.2725, 0.8954, 0.2995, 0.8755, 0.2802, 0.3833, 0.7368, 0.3974, 0.7691, 0.3706, 0.7761, 0.3623, 0.7471, 0.3833, 0.7368, 0.3623, 0.7471, 0.3534, 0.7189, 0.3672, 0.7081, 0.3833, 0.7368, 0.3672, 0.7081, 0.3897, 0.7054, 0.4011, 0.7286, 0.3833, 0.7368, 0.4011, 0.7286, 0.4141, 0.7637, 0.3974, 0.7691, 0.4017, 0.7976, 0.381, 0.801, 0.3706, 0.7761, 0.3974, 0.7691, 0.9653, 0.02814, 0.9691, 0.004417, 0.988, 0.004574, 0.988, 0.04029, 0.9653, 0.02814, 0.988, 0.04029, 0.9845, 0.05561, 0.9686, 0.04646, 0.4247, 0.9331, 0.4199, 0.9583, 0.4075, 0.9292, 0.4225, 0.9112, 0.3549, 0.8046, 0.3385, 0.7847, 0.3706, 0.7761, 0.381, 0.801, 0.4277, 0.8947, 0.4225, 0.9112, 0.4075, 0.9292, 0.3986, 0.9022, 0.3549, 0.8046, 0.3795, 0.8213, 0.3547, 0.8257, 0.3311, 0.8156, 0.3549, 0.8046, 0.3311, 0.8156, 0.3089, 0.7925, 0.3385, 0.7847, 0.4505, 0.8491, 0.4223, 0.872, 0.4105, 0.85, 0.4388, 0.8419, 0.9012, 0.6086, 0.8882, 0.5935, 0.8973, 0.569, 0.9184, 0.5814, 0.9012, 0.6086, 0.9184, 0.5814, 0.942, 0.6003, 0.9116, 0.6249, 0.4505, 0.8491, 0.4576, 0.8562, 0.4368, 0.8859, 0.4223, 0.872, 0.3905, 0.8645, 0.3792, 0.8557, 0.4105, 0.85, 0.4223, 0.872, 0.1465, 0.8473, 0.1679, 0.8761, 0.1598, 0.8951, 0.143, 0.8723, 0.1465, 0.8473, 0.143, 0.8723, 0.1166, 0.8309, 0.1403, 0.8196, 0.1465, 0.8473, 0.1403, 0.8196, 0.1496, 0.8148, 0.1485, 0.8334, 0.384, 0.8427, 0.4038, 0.833, 0.4105, 0.85, 0.3792, 0.8557, 0.384, 0.8427, 0.3792, 0.8557, 0.3462, 0.8584, 0.3532, 0.8413, 0.384, 0.8427, 0.3532, 0.8413, 0.3547, 0.8257, 0.3795, 0.8213, 0.3795, 0.9088, 0.3986, 0.9022, 0.4075, 0.9292, 0.3918, 0.9358, 0.409, 0.9747, 0.3864, 0.9796, 0.3768, 0.9448, 0.3918, 0.9358, 0.409, 0.9747, 0.3918, 0.9358, 0.4075, 0.9292, 0.4199, 0.9583, 0.409, 0.9747, 0.4199, 0.9583, 0.4277, 0.972, 0.4174, 0.9866, 0.4193, 0.83, 0.4325, 0.8189, 0.453, 0.8254, 0.4388, 0.8419, 0.1229, 0.7904, 0.1164, 0.7556, 0.1242, 0.7538, 0.1385, 0.7848, 0.1229, 0.7904, 0.1385, 0.7848, 0.1496, 0.8148, 0.1403, 0.8196, 0.1229, 0.7904, 0.1403, 0.8196, 0.1166, 0.8309, 0.1161, 0.7923, 0.1229, 0.7904, 0.1161, 0.7923, 0.1131, 0.7541, 0.1164, 0.7556, 0.2398, 0.9312, 0.2478, 0.9344, 0.2475, 0.9639, 0.241, 0.9583, 0.9542, 0.408, 0.9437, 0.4454, 0.9418, 0.4452, 0.9446, 0.4025, 0.9542, 0.408, 0.9446, 0.4025, 0.949, 0.3566, 0.9602, 0.3748, 0.9542, 0.408, 0.9602, 0.3748, 0.9706, 0.3891, 0.9566, 0.4163, 0.2585, 0.9468, 0.2652, 0.9789, 0.2475, 0.9639, 0.2478, 0.9344, 0.2585, 0.9468, 0.2478, 0.9344, 0.2538, 0.9103, 0.2613, 0.9153, 0.2585, 0.9468, 0.2613, 0.9153, 0.2737, 0.925, 0.2775, 0.9507, 0.2585, 0.9468, 0.2775, 0.9507, 0.2876, 0.9789, 0.2652, 0.9789, 0.1535, 0.7746, 0.1385, 0.7848, 0.1242, 0.7538, 0.1457, 0.7441, 0.1535, 0.7746, 0.1457, 0.7441, 0.1679, 0.7418, 0.1658, 0.7737, 0.3198, 0.8279, 0.3311, 0.8156, 0.3547, 0.8257, 0.3532, 0.8413, 0.3198, 0.8279, 0.3532, 0.8413, 0.3462, 0.8584, 0.3271, 0.8374, 0.4376, 0.709, 0.455, 0.7549, 0.442, 0.758, 0.4322, 0.7059, 0.938, 0.9065, 0.952, 0.9111, 0.9743, 0.9512, 0.956, 0.9406, 0.938, 0.9065, 0.956, 0.9406, 0.9341, 0.9297, 0.9235, 0.8982, 0.938, 0.9065, 0.9235, 0.8982, 0.9102, 0.8609, 0.9234, 0.8617, 0.9382, 0.8224, 0.9588, 0.8257, 0.9301, 0.8674, 0.9234, 0.8617, 0.9382, 0.8224, 0.9234, 0.8617, 0.9102, 0.8609, 0.9155, 0.8272, 0.9382, 0.8224, 0.9155, 0.8272, 0.9245, 0.7966, 0.9533, 0.7953, 0.9382, 0.8224, 0.9533, 0.7953, 0.9743, 0.8051, 0.9588, 0.8257, 0.4354, 0.7956, 0.4295, 0.7597, 0.442, 0.758, 0.4576, 0.7959, 0.4354, 0.7956, 0.4576, 0.7959, 0.453, 0.8254, 0.4325, 0.8189, 0.4354, 0.7956, 0.4325, 0.8189, 0.4164, 0.8104, 0.4138, 0.7909, 0.4354, 0.7956, 0.4138, 0.7909, 0.4141, 0.7637, 0.4295, 0.7597, 0.4173, 0.7152, 0.4322, 0.7059, 0.442, 0.758, 0.4295, 0.7597, 0.4173, 0.7152, 0.4295, 0.7597, 0.4141, 0.7637, 0.4011, 0.7286, 0.4173, 0.7152, 0.4011, 0.7286, 0.3897, 0.7054, 0.3987, 0.6825, 0.4173, 0.7152, 0.3987, 0.6825, 0.4155, 0.6647, 0.4322, 0.7059])
me_cube_008.materials.append(mat_ast_roide_8)
me_cube_008.use_remesh_preserve_volume = False
me_cube_008.use_remesh_preserve_attributes = False
me_cube_008.use_mirror_vertex_groups = False
me_cube_008.update()

# ---- objects
ob_cube_008 = bpy.data.objects.new('Cube.008', me_cube_008)

# ---- transforms, parenting, visibility, modifiers, constraints
ob_cube_008.location = (0.0, 0.0, 0.0)
ob_cube_008.lock_rotations_4d = False
ob_cube_008.empty_display_type = 'ARROWS'
ob_cube_008.lineart.crease_threshold = 0.0

# ---- collection membership
col_collection_1.objects.link(ob_cube_008)

# ---- scene / render settings (as saved in the file)
scene.frame_start = 1; scene.frame_end = 250; scene.frame_set(1)
scene.render.engine = 'CYCLES'
scene.render.resolution_percentage = 50
scene.render.dither_intensity = 0.0
scene.cycles.use_denoising = False
scene.cycles.samples = 128
scene.cycles.sampling_pattern = 'TABULATED_SOBOL'
scene.cycles.use_adaptive_sampling = False
scene.cycles.use_light_tree = False
scene.cycles.blur_glossy = 0.0
scene.cycles.sample_clamp_indirect = 0.0
scene.view_settings.view_transform = 'Standard'
bpy.context.view_layer.update()

# ---- added for rendering (the .blend has no active camera and no usable light): camera, sun
cam_auto = bpy.data.cameras.new('AutoCamera')
cam_auto.lens = 50.0
cam_auto.sensor_width = 36.0
cam_auto.clip_end = 1000.0
ob_auto_camera = bpy.data.objects.new('AutoCamera', cam_auto)
scene.collection.objects.link(ob_auto_camera)
ob_auto_camera.location = (10.1368, -12.0506, 8.15699)
ob_auto_camera.rotation_euler = (1.09748, -7.21219e-08, 0.694738)
scene.camera = ob_auto_camera
light_auto_sun = bpy.data.lights.new('AutoSun', 'SUN')
light_auto_sun.energy = 3.0
light_auto_sun.angle = 0.0523599
ob_auto_sun = bpy.data.objects.new('AutoSun', light_auto_sun)
scene.collection.objects.link(ob_auto_sun)
ob_auto_sun.rotation_euler = (0.872665, 0.174533, 0.523599)
bpy.context.view_layer.update()
